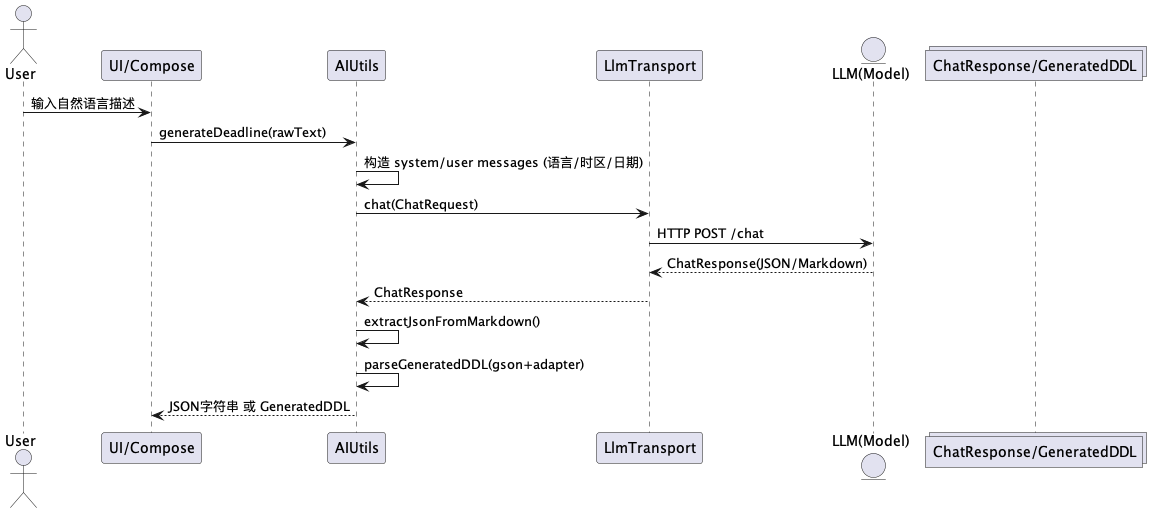

The diagram above was rendered by PlantUML. Its source (embedded in the PNG):
@startuml Sequence1
actor User
participant UI as "UI/Compose"
participant AIU as "AIUtils"
participant Trans as "LlmTransport"
entity Model as "LLM(Model)"
collections DTO as "ChatResponse/GeneratedDDL"

User -> UI : 输入自然语言描述
UI -> AIU : generateDeadline(rawText)
AIU -> AIU : 构造 system/user messages (语言/时区/日期)
AIU -> Trans : chat(ChatRequest)
Trans -> Model : HTTP POST /chat
Model --> Trans : ChatResponse(JSON/Markdown)
Trans --> AIU : ChatResponse
AIU -> AIU : extractJsonFromMarkdown()
AIU -> AIU : parseGeneratedDDL(gson+adapter)
AIU --> UI : JSON字符串 或 GeneratedDDL
@enduml